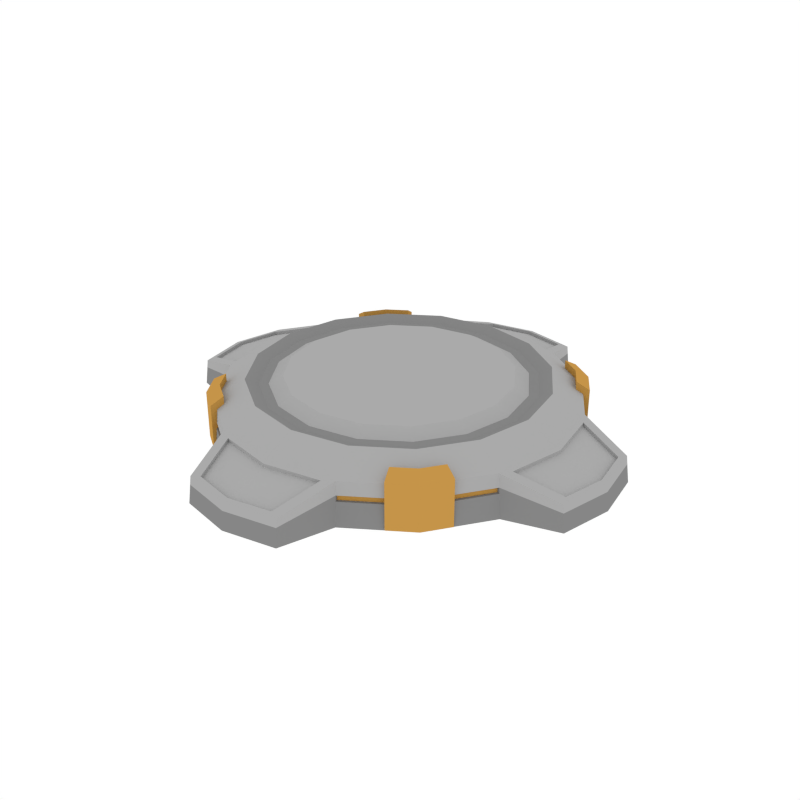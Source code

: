 # Source: Props_Base.blend  (saved by Blender 3.4.6; exported with 4.5.12 LTS)
import bpy
from mathutils import Matrix  # noqa: F401  (used for matrix-valued properties, if any)

bpy.ops.wm.read_factory_settings(use_empty=True)
scene = bpy.context.scene
scene.name = 'Scene'

# ---- collections
col_collection_1 = bpy.data.collections.new('Collection 1'); scene.collection.children.link(col_collection_1)

# ---- materials (node trees are filled in below, after node groups)
mat_main = bpy.data.materials.new('Main')
mat_main.alpha_threshold = 0.0
mat_main.diffuse_color = (0.402, 0.402, 0.402, 1.0)
mat_main.roughness = 0.5
mat_accent = bpy.data.materials.new('Accent')
mat_accent.alpha_threshold = 0.0
mat_accent.diffuse_color = (0.5596, 0.2977, 0.06679, 1.0)
mat_accent.roughness = 0.5
mat_darkgrey = bpy.data.materials.new('DarkGrey')
mat_darkgrey.alpha_threshold = 0.0
mat_darkgrey.diffuse_color = (0.2395, 0.2395, 0.2395, 1.0)
mat_darkgrey.roughness = 0.5

# ---- material node trees

# ---- world
world_world = bpy.data.worlds.new('World'); scene.world = world_world
world_world.color = (1.0, 1.0, 1.0)
world_world.use_sun_shadow = False
world_world.sun_shadow_jitter_overblur = 0.0
world_world.cycles.sampling_method = 'NONE'
world_world.cycles.sample_map_resolution = 256

# ---- meshes
me_cylinder = bpy.data.meshes.new('Cylinder')
me_cylinder.from_pydata([(0.0, 0.9387, 0.0001564), (-1.274e-10, 0.9163, 0.2222), (0.3592, 0.8672, 0.0001564), (0.3507, 0.8465, 0.2222), (0.6637, 0.6637, 0.0001564), (0.6479, 0.6479, 0.2222), (0.8672, 0.3592, 0.0001564), (0.8465, 0.3507, 0.2222), (0.9387, -4.103e-08, 0.0001564), (0.9163, -3.942e-08, 0.2222), (0.8672, -0.3592, 0.0001564), (0.8465, -0.3507, 0.2222), (0.6637, -0.6637, 0.0001564), (0.6479, -0.6479, 0.2222), (0.3592, -0.8672, 0.0001564), (0.3507, -0.8465, 0.2222), (1.417e-07, -0.9387, 0.0001564), (1.382e-07, -0.9163, 0.2222), (-0.3592, -0.8672, 0.0001564), (-0.3507, -0.8465, 0.2222), (-0.6637, -0.6637, 0.0001564), (-0.6479, -0.6479, 0.2222), (-0.8672, -0.3592, 0.0001564), (-0.8465, -0.3507, 0.2222), (-0.9387, 1.119e-08, 0.0001564), (-0.9163, 1.156e-08, 0.2222), (-0.8672, 0.3592, 0.0001564), (-0.8465, 0.3507, 0.2222), (-0.6637, 0.6637, 0.0001564), (-0.6479, 0.6479, 0.2222), (-0.3592, 0.8672, 0.0001564), (-0.3507, 0.8465, 0.2222), (0.29, 0.7001, 0.3092), (1.048e-08, 0.7578, 0.3092), (0.5359, 0.5359, 0.3092), (0.7001, 0.29, 0.3092), (0.7578, -3.26e-08, 0.3092), (0.7001, -0.29, 0.3092), (0.5359, -0.5359, 0.3092), (0.29, -0.7001, 0.3092), (1.249e-07, -0.7578, 0.3092), (-0.29, -0.7001, 0.3092), (-0.5359, -0.5359, 0.3092), (-0.7001, -0.29, 0.3092), (-0.7578, 9.562e-09, 0.3092), (-0.7001, 0.29, 0.3092), (-0.5359, 0.5359, 0.3092), (-0.29, 0.7001, 0.3092), (0.2651, 0.6401, 0.2812), (1.619e-08, 0.6928, 0.2812), (0.4899, 0.4899, 0.2812), (0.6401, 0.2651, 0.2812), (0.6928, -2.951e-08, 0.2812), (0.6401, -0.2651, 0.2812), (0.4899, -0.4899, 0.2812), (0.2651, -0.6401, 0.2812), (1.208e-07, -0.6928, 0.2812), (-0.2651, -0.6401, 0.2812), (-0.4899, -0.4899, 0.2812), (-0.6401, -0.2651, 0.2812), (-0.6928, 9.042e-09, 0.2812), (-0.6401, 0.2651, 0.2812), (-0.4899, 0.4899, 0.2812), (-0.2651, 0.6401, 0.2812), (0.2462, 0.5945, 0.2812), (2.264e-08, 0.6435, 0.2812), (0.455, 0.455, 0.2812), (0.5945, 0.2462, 0.2812), (0.6435, -2.641e-08, 0.2812), (0.5945, -0.2462, 0.2812), (0.455, -0.455, 0.2812), (0.2462, -0.5945, 0.2812), (1.198e-07, -0.6435, 0.2812), (-0.2462, -0.5945, 0.2812), (-0.455, -0.455, 0.2812), (-0.5945, -0.2462, 0.2812), (-0.6435, 9.394e-09, 0.2812), (-0.5945, 0.2462, 0.2812), (-0.455, 0.455, 0.2812), (-0.2462, 0.5945, 0.2812), (0.2192, 0.5292, 0.3205), (2.668e-08, 0.5728, 0.3205), (0.405, 0.405, 0.3205), (0.5292, 0.2192, 0.3205), (0.5728, -2.389e-08, 0.3205), (0.5292, -0.2192, 0.3205), (0.405, -0.405, 0.3205), (0.2192, -0.5292, 0.3205), (1.132e-07, -0.5728, 0.3205), (-0.2192, -0.5292, 0.3205), (-0.405, -0.405, 0.3205), (-0.5292, -0.2192, 0.3205), (-0.5728, 7.979e-09, 0.3205), (-0.5292, 0.2192, 0.3205), (-0.405, 0.405, 0.3205), (-0.2192, 0.5292, 0.3205), (4.196e-08, 1.198, 0.0001564), (0.2753, 1.143, 0.0001564), (0.2687, 1.127, 0.1375), (4.186e-08, 1.181, 0.1375), (1.127, 0.2687, 0.1375), (1.143, 0.2753, 0.0001564), (1.198, -5.704e-08, 0.0001564), (1.181, -5.58e-08, 0.1375), (1.143, -0.2753, 0.0001564), (1.127, -0.2687, 0.1375), (0.2687, -1.127, 0.1375), (0.2753, -1.143, 0.0001564), (1.598e-07, -1.198, 0.0001564), (1.572e-07, -1.181, 0.1375), (-0.2753, -1.143, 0.0001564), (-0.2687, -1.127, 0.1375), (-1.127, -0.2687, 0.1375), (-1.143, -0.2753, 0.0001564), (-1.198, 1.081e-08, 0.0001564), (-1.181, 1.109e-08, 0.1375), (-1.143, 0.2753, 0.0001564), (-1.127, 0.2687, 0.1375), (-0.2687, 1.127, 0.1375), (-0.2753, 1.143, 0.0001564), (0.3533, 0.853, 0.1533), (0.6528, 0.6528, 0.1533), (0.853, 0.3533, 0.1533), (0.853, -0.3533, 0.1533), (0.6528, -0.6528, 0.1533), (0.3533, -0.853, 0.1533), (-0.3533, -0.853, 0.1533), (-0.6528, -0.6528, 0.1533), (-0.853, -0.3533, 0.1533), (-0.853, 0.3533, 0.1533), (-0.6528, 0.6528, 0.1533), (-0.3533, 0.853, 0.1533), (4.189e-08, 1.186, 0.09492), (0.2707, 1.132, 0.09492), (1.132, 0.2707, 0.09492), (1.186, -5.618e-08, 0.09492), (1.132, -0.2707, 0.09492), (0.2707, -1.132, 0.09492), (1.58e-07, -1.186, 0.09492), (-0.2707, -1.132, 0.09492), (-1.132, -0.2707, 0.09492), (-1.186, 1.1e-08, 0.09492), (-1.132, 0.2707, 0.09492), (-0.2707, 1.132, 0.09492), (0.3545, 0.8557, 0.1236), (0.6549, 0.6549, 0.1236), (0.8557, 0.3545, 0.1236), (0.8557, -0.3545, 0.1236), (0.6549, -0.6549, 0.1236), (0.3545, -0.8557, 0.1236), (-0.3545, -0.8557, 0.1236), (-0.6549, -0.6549, 0.1236), (-0.8557, -0.3545, 0.1236), (-0.8557, 0.3545, 0.1236), (-0.6549, 0.6549, 0.1236), (-0.3545, 0.8557, 0.1236), (0.2716, 1.134, 0.07649), (1.134, 0.2716, 0.07649), (1.188, -5.635e-08, 0.07649), (1.134, -0.2716, 0.07649), (0.2716, -1.134, 0.07649), (1.583e-07, -1.188, 0.07649), (-0.2716, -1.134, 0.07649), (-1.134, -0.2716, 0.07649), (-1.188, 1.096e-08, 0.07649), (-1.134, 0.2716, 0.07649), (-0.2716, 1.134, 0.07649), (4.19e-08, 1.188, 0.07649), (-0.6419, 0.6419, 0.1531), (-0.3474, 0.8386, 0.1531), (-0.8386, 0.3474, 0.1531), (-0.6419, -0.6419, 0.1531), (-0.8386, -0.3474, 0.1531), (-0.3474, -0.8386, 0.1531), (0.6419, -0.6419, 0.1531), (0.3474, -0.8386, 0.1531), (0.8386, -0.3474, 0.1531), (0.6419, 0.6419, 0.1531), (0.8386, 0.3474, 0.1531), (0.3474, 0.8386, 0.1531), (0.3485, 0.8414, 0.1238), (0.6439, 0.6439, 0.1238), (0.8414, 0.3485, 0.1238), (0.8414, -0.3485, 0.1238), (0.6439, -0.6439, 0.1238), (0.3485, -0.8414, 0.1238), (-0.3485, -0.8414, 0.1238), (-0.6439, -0.6439, 0.1238), (-0.8414, -0.3485, 0.1238), (-0.8414, 0.3485, 0.1238), (-0.6439, 0.6439, 0.1238), (-0.3485, 0.8414, 0.1238), (0.5428, 0.7552, 0.247), (0.6701, 0.6701, 0.247), (0.7552, 0.5428, 0.247), (0.5168, 0.6925, 0.2843), (0.6221, 0.6221, 0.2843), (0.6925, 0.5168, 0.2843), (0.6701, 0.6701, 0.005235), (0.5428, 0.7552, 0.005235), (0.7552, 0.5428, 0.005235), (0.6221, 0.6221, 0.005235), (0.5168, 0.6925, 0.005235), (0.6925, 0.5168, 0.005235), (0.7552, -0.5428, 0.247), (0.6701, -0.6701, 0.247), (0.5428, -0.7552, 0.247), (0.6925, -0.5168, 0.2843), (0.6221, -0.6221, 0.2843), (0.5168, -0.6925, 0.2843), (0.6701, -0.6701, 0.005235), (0.7552, -0.5428, 0.005235), (0.5428, -0.7552, 0.005235), (0.6221, -0.6221, 0.005235), (0.6925, -0.5168, 0.005235), (0.5168, -0.6925, 0.005235), (-0.7552, 0.5428, 0.247), (-0.6701, 0.6701, 0.247), (-0.5428, 0.7552, 0.247), (-0.6925, 0.5168, 0.2843), (-0.6221, 0.6221, 0.2843), (-0.5168, 0.6925, 0.2843), (-0.6701, 0.6701, 0.005235), (-0.7552, 0.5428, 0.005235), (-0.5428, 0.7552, 0.005235), (-0.6221, 0.6221, 0.005235), (-0.6925, 0.5168, 0.005235), (-0.5168, 0.6925, 0.005235), (-0.5428, -0.7552, 0.247), (-0.6701, -0.6701, 0.247), (-0.7552, -0.5428, 0.247), (-0.5168, -0.6925, 0.2843), (-0.6221, -0.6221, 0.2843), (-0.6925, -0.5168, 0.2843), (-0.6701, -0.6701, 0.005235), (-0.5428, -0.7552, 0.005235), (-0.7552, -0.5428, 0.005235), (-0.6221, -0.6221, 0.005235), (-0.5168, -0.6925, 0.005235), (-0.6925, -0.5168, 0.005235), (0.2898, 0.8763, 0.2148), (2.176e-08, 0.9339, 0.2148), (-1.108, -0.222, 0.1449), (-0.8763, -0.2898, 0.2148), (0.9339, -4.107e-08, 0.2148), (0.8763, 0.2898, 0.2148), (-0.9339, 8.339e-09, 0.2148), (-1.153, 7.948e-09, 0.1449), (0.8763, -0.2898, 0.2148), (1.373e-07, -0.9339, 0.2148), (0.2898, -0.8763, 0.2148), (-0.222, -1.108, 0.1449), (-0.2898, -0.8763, 0.2148), (-0.8763, 0.2898, 0.2148), (-0.2898, 0.8763, 0.2148), (0.222, 1.108, 0.1449), (5.645e-08, 1.153, 0.1449), (1.153, -5.461e-08, 0.1449), (1.108, 0.222, 0.1449), (1.108, -0.222, 0.1449), (1.529e-07, -1.153, 0.1449), (0.222, -1.108, 0.1449), (-1.108, 0.222, 0.1449), (-0.222, 1.108, 0.1449), (0.2898, 0.8763, 0.1965), (2.176e-08, 0.9339, 0.1965), (-1.108, -0.222, 0.1266), (-0.8763, -0.2898, 0.1965), (0.9339, -4.107e-08, 0.1965), (0.8763, 0.2898, 0.1965), (-0.9339, 8.339e-09, 0.1965), (-1.153, 7.948e-09, 0.1266), (0.8763, -0.2898, 0.1965), (1.373e-07, -0.9339, 0.1965), (0.2898, -0.8763, 0.1965), (-0.222, -1.108, 0.1266), (-0.2898, -0.8763, 0.1965), (-0.8763, 0.2898, 0.1965), (-0.2898, 0.8763, 0.1965), (0.222, 1.108, 0.1266), (5.645e-08, 1.153, 0.1266), (1.153, -5.461e-08, 0.1266), (1.108, 0.222, 0.1266), (1.108, -0.222, 0.1266), (1.529e-07, -1.153, 0.1266), (0.222, -1.108, 0.1266), (-1.108, 0.222, 0.1266), (-0.222, 1.108, 0.1266)], [], [(2, 0, 96, 97), (120, 3, 5, 121), (121, 5, 7, 122), (26, 24, 114, 116), (16, 14, 107, 108), (123, 11, 13, 124), (124, 13, 15, 125), (3, 98, 255, 240), (125, 15, 106, 137), (126, 19, 21, 127), (127, 21, 23, 128), (10, 8, 102, 104), (109, 106, 261, 260), (129, 27, 29, 130), (5, 3, 32, 34), (130, 29, 31, 131), (150, 18, 110, 162), (0, 2, 4, 6, 8, 10, 12, 14, 16, 18, 20, 22, 24, 26, 28, 30), (34, 32, 48, 50), (15, 13, 38, 39), (25, 23, 43, 44), (11, 9, 36, 37), (21, 19, 41, 42), (31, 29, 46, 47), (7, 5, 34, 35), (17, 15, 39, 40), (3, 1, 33, 32), (27, 25, 44, 45), (13, 11, 37, 38), (23, 21, 42, 43), (1, 31, 47, 33), (9, 7, 35, 36), (19, 17, 40, 41), (29, 27, 45, 46), (55, 54, 70, 71), (42, 41, 57, 58), (35, 34, 50, 51), (43, 42, 58, 59), (36, 35, 51, 52), (44, 43, 59, 60), (37, 36, 52, 53), (45, 44, 60, 61), (38, 37, 53, 54), (46, 45, 61, 62), (39, 38, 54, 55), (47, 46, 62, 63), (40, 39, 55, 56), (32, 33, 49, 48), (33, 47, 63, 49), (41, 40, 56, 57), (76, 75, 91, 92), (63, 62, 78, 79), (56, 55, 71, 72), (48, 49, 65, 64), (49, 63, 79, 65), (57, 56, 72, 73), (50, 48, 64, 66), (58, 57, 73, 74), (51, 50, 66, 67), (59, 58, 74, 75), (52, 51, 67, 68), (60, 59, 75, 76), (53, 52, 68, 69), (61, 60, 76, 77), (54, 53, 69, 70), (62, 61, 77, 78), (80, 81, 95, 94, 93, 92, 91, 90, 89, 88, 87, 86, 85, 84, 83, 82), (69, 68, 84, 85), (77, 76, 92, 93), (70, 69, 85, 86), (78, 77, 93, 94), (71, 70, 86, 87), (79, 78, 94, 95), (72, 71, 87, 88), (64, 65, 81, 80), (65, 79, 95, 81), (73, 72, 88, 89), (66, 64, 80, 82), (74, 73, 89, 90), (67, 66, 82, 83), (75, 74, 90, 91), (68, 67, 83, 84), (132, 99, 98, 133), (134, 100, 103, 135), (135, 103, 105, 136), (137, 106, 109, 138), (138, 109, 111, 139), (140, 112, 115, 141), (141, 115, 117, 142), (143, 118, 99, 132), (147, 10, 104, 159), (131, 31, 118, 143), (17, 19, 252, 249), (7, 9, 244, 245), (115, 112, 242, 247), (0, 30, 119, 96), (122, 7, 100, 134), (153, 26, 116, 165), (27, 117, 262, 253), (8, 6, 101, 102), (18, 16, 108, 110), (144, 2, 97, 156), (128, 23, 112, 140), (99, 118, 263, 256), (31, 1, 241, 254), (24, 22, 113, 114), (152, 128, 140, 163), (3, 120, 133, 98), (27, 129, 142, 117), (146, 122, 134, 157), (155, 131, 143, 166), (11, 123, 136, 105), (166, 143, 132, 167), (164, 141, 142, 165), (163, 140, 141, 164), (161, 138, 139, 162), (160, 137, 138, 161), (158, 135, 136, 159), (157, 134, 135, 158), (167, 132, 133, 156), (19, 126, 139, 111), (150, 126, 173, 186), (130, 131, 169, 168), (121, 122, 178, 177), (125, 149, 185, 175), (149, 125, 137, 160), (149, 148, 184, 185), (123, 124, 174, 176), (148, 147, 183, 184), (131, 155, 191, 169), (2, 144, 145, 4), (4, 145, 146, 6), (10, 147, 148, 12), (12, 148, 149, 14), (14, 149, 160, 107), (18, 150, 151, 20), (20, 151, 152, 22), (26, 153, 154, 28), (28, 154, 155, 30), (96, 167, 156, 97), (101, 157, 158, 102), (102, 158, 159, 104), (107, 160, 161, 108), (108, 161, 162, 110), (113, 163, 164, 114), (114, 164, 165, 116), (119, 166, 167, 96), (30, 155, 166, 119), (6, 146, 157, 101), (22, 152, 163, 113), (120, 144, 156, 133), (129, 153, 165, 142), (123, 147, 159, 136), (126, 150, 162, 139), (190, 168, 169, 191), (189, 170, 168, 190), (187, 171, 172, 188), (186, 173, 171, 187), (184, 174, 175, 185), (183, 176, 174, 184), (181, 177, 178, 182), (180, 179, 177, 181), (120, 121, 177, 179), (151, 150, 186, 187), (129, 130, 168, 170), (144, 120, 179, 180), (152, 151, 187, 188), (127, 128, 172, 171), (128, 152, 188, 172), (154, 153, 189, 190), (126, 127, 171, 173), (153, 129, 170, 189), (145, 144, 180, 181), (122, 146, 182, 178), (155, 154, 190, 191), (146, 145, 181, 182), (147, 123, 176, 183), (124, 125, 175, 174), (193, 192, 195, 196), (194, 193, 196, 197), (198, 201, 202, 199), (200, 203, 201, 198), (197, 203, 200, 194), (196, 201, 203, 197), (194, 200, 198, 193), (192, 199, 202, 195), (195, 202, 201, 196), (193, 198, 199, 192), (205, 204, 207, 208), (206, 205, 208, 209), (210, 213, 214, 211), (212, 215, 213, 210), (209, 215, 212, 206), (208, 213, 215, 209), (206, 212, 210, 205), (204, 211, 214, 207), (207, 214, 213, 208), (205, 210, 211, 204), (217, 216, 219, 220), (218, 217, 220, 221), (222, 225, 226, 223), (224, 227, 225, 222), (221, 227, 224, 218), (220, 225, 227, 221), (218, 224, 222, 217), (216, 223, 226, 219), (219, 226, 225, 220), (217, 222, 223, 216), (229, 228, 231, 232), (230, 229, 232, 233), (234, 237, 238, 235), (236, 239, 237, 234), (233, 239, 236, 230), (232, 237, 239, 233), (230, 236, 234, 229), (228, 235, 238, 231), (231, 238, 237, 232), (229, 234, 235, 228), (242, 243, 267, 266), (243, 246, 270, 267), (251, 260, 284, 275), (241, 240, 264, 265), (263, 254, 278, 287), (249, 252, 276, 273), (260, 261, 285, 284), (252, 251, 275, 276), (103, 100, 258, 257), (23, 25, 246, 243), (106, 15, 250, 261), (100, 7, 245, 258), (117, 115, 247, 262), (9, 11, 248, 244), (98, 99, 256, 255), (111, 109, 260, 251), (105, 103, 257, 259), (118, 31, 254, 263), (11, 105, 259, 248), (15, 17, 249, 250), (1, 3, 240, 241), (25, 27, 253, 246), (19, 111, 251, 252), (112, 23, 243, 242), (268, 272, 283, 281), (267, 270, 271, 266), (274, 273, 284, 285), (270, 277, 286, 271), (265, 264, 279, 280), (278, 265, 280, 287), (269, 268, 281, 282), (273, 276, 275, 284), (247, 242, 266, 271), (246, 253, 277, 270), (253, 262, 286, 277), (245, 244, 268, 269), (262, 247, 271, 286), (254, 241, 265, 278), (240, 255, 279, 264), (256, 263, 287, 280), (255, 256, 280, 279), (244, 248, 272, 268), (261, 250, 274, 285), (257, 258, 282, 281), (258, 245, 269, 282), (250, 249, 273, 274), (248, 259, 283, 272), (259, 257, 281, 283)])
me_cylinder.polygons.foreach_set('material_index', [2, 0, 0, 2, 2, 0, 0, 0, 0, 0, 0, 2, 0, 0, 0, 0, 2, 2, 2, 0, 0, 0, 0, 0, 0, 0, 0, 0, 0, 0, 0, 0, 0, 0, 2, 2, 2, 2, 2, 2, 2, 2, 2, 2, 2, 2, 2, 2, 2, 2, 0, 2, 2, 2, 2, 2, 2, 2, 2, 2, 2, 2, 2, 2, 2, 2, 0, 0, 0, 0, 0, 0, 0, 0, 0, 0, 0, 0, 0, 0, 0, 0, 0, 0, 0, 0, 0, 0, 0, 0, 2, 0, 0, 0, 0, 2, 0, 2, 0, 2, 2, 2, 0, 0, 0, 2, 2, 0, 0, 2, 2, 0, 2, 2, 2, 2, 2, 2, 2, 2, 0, 2, 2, 2, 2, 2, 2, 2, 2, 2, 2, 2, 2, 2, 2, 2, 2, 2, 2, 2, 2, 2, 2, 2, 2, 2, 2, 2, 2, 2, 2, 2, 2, 2, 1, 1, 1, 1, 1, 1, 1, 1, 2, 2, 2, 2, 2, 2, 2, 2, 2, 2, 2, 2, 2, 2, 2, 2, 1, 1, 1, 1, 1, 1, 1, 1, 1, 1, 1, 1, 1, 1, 1, 1, 1, 1, 1, 1, 1, 1, 1, 1, 1, 1, 1, 1, 1, 1, 1, 1, 1, 1, 1, 1, 1, 1, 1, 1, 0, 0, 0, 0, 0, 0, 0, 0, 0, 0, 0, 0, 0, 0, 0, 0, 0, 0, 0, 0, 0, 0, 0, 0, 0, 0, 0, 0, 0, 0, 0, 0, 0, 0, 0, 0, 0, 0, 0, 0, 0, 0, 0, 0, 0, 0, 0, 0])
me_cylinder.materials.append(mat_main)
me_cylinder.materials.append(mat_accent)
me_cylinder.materials.append(mat_darkgrey)
me_cylinder.use_remesh_preserve_volume = False
me_cylinder.use_remesh_preserve_attributes = False
me_cylinder.use_mirror_vertex_groups = False
me_cylinder.update()

# ---- objects
ob_props_base = bpy.data.objects.new('Props_Base', me_cylinder)

# ---- transforms, parenting, visibility, modifiers, constraints
ob_props_base.location = (0.0, 0.0, 0.0)
ob_props_base.lineart.crease_threshold = 0.0

# ---- collection membership
col_collection_1.objects.link(ob_props_base)

# ---- scene / render settings (as saved in the file)
scene.frame_start = 1; scene.frame_end = 250; scene.frame_set(0)
scene.render.engine = 'CYCLES'
scene.render.resolution_x = 1000
scene.render.resolution_y = 1000
scene.render.dither_intensity = 0.0
scene.cycles.samples = 200
scene.cycles.sampling_pattern = 'TABULATED_SOBOL'
scene.cycles.light_sampling_threshold = 0.0
scene.cycles.use_adaptive_sampling = False
scene.cycles.use_light_tree = False
scene.cycles.caustics_reflective = False
scene.cycles.caustics_refractive = False
scene.cycles.blur_glossy = 0.0
scene.cycles.max_bounces = 2
scene.cycles.pixel_filter_type = 'GAUSSIAN'
scene.cycles.sample_clamp_indirect = 0.0
scene.view_settings.view_transform = 'Standard'
bpy.context.view_layer.update()

# ---- added for rendering (the .blend has no active camera): camera
cam_auto = bpy.data.cameras.new('AutoCamera')
cam_auto.lens = 50.0
cam_auto.sensor_width = 36.0
cam_auto.clip_end = 1000.0
ob_auto_camera = bpy.data.objects.new('AutoCamera', cam_auto)
scene.collection.objects.link(ob_auto_camera)
ob_auto_camera.location = (3.14912, -3.77894, 2.67961)
ob_auto_camera.rotation_euler = (1.09748, -7.21219e-08, 0.694738)
scene.camera = ob_auto_camera
bpy.context.view_layer.update()
